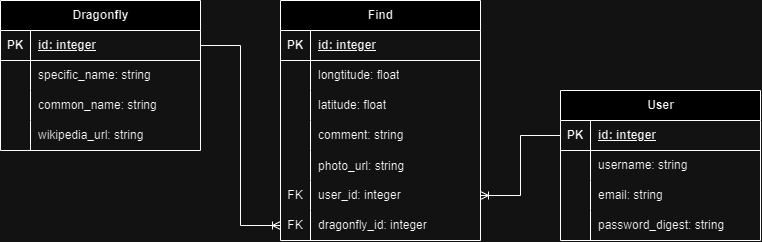

The diagram above was exported from draw.io. Its source (the exported page's mxGraphModel, read from the mxfile embedded in the PNG):
<mxGraphModel dx="966" dy="1407" grid="1" gridSize="10" guides="1" tooltips="1" connect="1" arrows="1" fold="1" page="1" pageScale="1" pageWidth="827" pageHeight="1169" math="0" shadow="0">
  <root>
    <mxCell id="0" />
    <mxCell id="1" parent="0" />
    <mxCell id="Ri_UPVaw92KlHWMwwM1q-1" value="Find" style="shape=table;startSize=30;container=1;collapsible=1;childLayout=tableLayout;fixedRows=1;rowLines=0;fontStyle=1;align=center;resizeLast=1;html=1;" vertex="1" parent="1">
      <mxGeometry x="280" y="280" width="200" height="240" as="geometry" />
    </mxCell>
    <mxCell id="Ri_UPVaw92KlHWMwwM1q-2" value="" style="shape=tableRow;horizontal=0;startSize=0;swimlaneHead=0;swimlaneBody=0;fillColor=none;collapsible=0;dropTarget=0;points=[[0,0.5],[1,0.5]];portConstraint=eastwest;top=0;left=0;right=0;bottom=1;" vertex="1" parent="Ri_UPVaw92KlHWMwwM1q-1">
      <mxGeometry y="30" width="200" height="30" as="geometry" />
    </mxCell>
    <mxCell id="Ri_UPVaw92KlHWMwwM1q-3" value="PK" style="shape=partialRectangle;connectable=0;fillColor=none;top=0;left=0;bottom=0;right=0;fontStyle=1;overflow=hidden;whiteSpace=wrap;html=1;" vertex="1" parent="Ri_UPVaw92KlHWMwwM1q-2">
      <mxGeometry width="30" height="30" as="geometry">
        <mxRectangle width="30" height="30" as="alternateBounds" />
      </mxGeometry>
    </mxCell>
    <mxCell id="Ri_UPVaw92KlHWMwwM1q-4" value="id: integer" style="shape=partialRectangle;connectable=0;fillColor=none;top=0;left=0;bottom=0;right=0;align=left;spacingLeft=6;fontStyle=5;overflow=hidden;whiteSpace=wrap;html=1;" vertex="1" parent="Ri_UPVaw92KlHWMwwM1q-2">
      <mxGeometry x="30" width="170" height="30" as="geometry">
        <mxRectangle width="170" height="30" as="alternateBounds" />
      </mxGeometry>
    </mxCell>
    <mxCell id="Ri_UPVaw92KlHWMwwM1q-5" value="" style="shape=tableRow;horizontal=0;startSize=0;swimlaneHead=0;swimlaneBody=0;fillColor=none;collapsible=0;dropTarget=0;points=[[0,0.5],[1,0.5]];portConstraint=eastwest;top=0;left=0;right=0;bottom=0;" vertex="1" parent="Ri_UPVaw92KlHWMwwM1q-1">
      <mxGeometry y="60" width="200" height="30" as="geometry" />
    </mxCell>
    <mxCell id="Ri_UPVaw92KlHWMwwM1q-6" value="" style="shape=partialRectangle;connectable=0;fillColor=none;top=0;left=0;bottom=0;right=0;editable=1;overflow=hidden;whiteSpace=wrap;html=1;" vertex="1" parent="Ri_UPVaw92KlHWMwwM1q-5">
      <mxGeometry width="30" height="30" as="geometry">
        <mxRectangle width="30" height="30" as="alternateBounds" />
      </mxGeometry>
    </mxCell>
    <mxCell id="Ri_UPVaw92KlHWMwwM1q-7" value="longtitude: float" style="shape=partialRectangle;connectable=0;fillColor=none;top=0;left=0;bottom=0;right=0;align=left;spacingLeft=6;overflow=hidden;whiteSpace=wrap;html=1;" vertex="1" parent="Ri_UPVaw92KlHWMwwM1q-5">
      <mxGeometry x="30" width="170" height="30" as="geometry">
        <mxRectangle width="170" height="30" as="alternateBounds" />
      </mxGeometry>
    </mxCell>
    <mxCell id="Ri_UPVaw92KlHWMwwM1q-8" value="" style="shape=tableRow;horizontal=0;startSize=0;swimlaneHead=0;swimlaneBody=0;fillColor=none;collapsible=0;dropTarget=0;points=[[0,0.5],[1,0.5]];portConstraint=eastwest;top=0;left=0;right=0;bottom=0;" vertex="1" parent="Ri_UPVaw92KlHWMwwM1q-1">
      <mxGeometry y="90" width="200" height="30" as="geometry" />
    </mxCell>
    <mxCell id="Ri_UPVaw92KlHWMwwM1q-9" value="" style="shape=partialRectangle;connectable=0;fillColor=none;top=0;left=0;bottom=0;right=0;editable=1;overflow=hidden;whiteSpace=wrap;html=1;" vertex="1" parent="Ri_UPVaw92KlHWMwwM1q-8">
      <mxGeometry width="30" height="30" as="geometry">
        <mxRectangle width="30" height="30" as="alternateBounds" />
      </mxGeometry>
    </mxCell>
    <mxCell id="Ri_UPVaw92KlHWMwwM1q-10" value="latitude: float" style="shape=partialRectangle;connectable=0;fillColor=none;top=0;left=0;bottom=0;right=0;align=left;spacingLeft=6;overflow=hidden;whiteSpace=wrap;html=1;" vertex="1" parent="Ri_UPVaw92KlHWMwwM1q-8">
      <mxGeometry x="30" width="170" height="30" as="geometry">
        <mxRectangle width="170" height="30" as="alternateBounds" />
      </mxGeometry>
    </mxCell>
    <mxCell id="Ri_UPVaw92KlHWMwwM1q-11" value="" style="shape=tableRow;horizontal=0;startSize=0;swimlaneHead=0;swimlaneBody=0;fillColor=none;collapsible=0;dropTarget=0;points=[[0,0.5],[1,0.5]];portConstraint=eastwest;top=0;left=0;right=0;bottom=0;" vertex="1" parent="Ri_UPVaw92KlHWMwwM1q-1">
      <mxGeometry y="120" width="200" height="30" as="geometry" />
    </mxCell>
    <mxCell id="Ri_UPVaw92KlHWMwwM1q-12" value="" style="shape=partialRectangle;connectable=0;fillColor=none;top=0;left=0;bottom=0;right=0;editable=1;overflow=hidden;whiteSpace=wrap;html=1;" vertex="1" parent="Ri_UPVaw92KlHWMwwM1q-11">
      <mxGeometry width="30" height="30" as="geometry">
        <mxRectangle width="30" height="30" as="alternateBounds" />
      </mxGeometry>
    </mxCell>
    <mxCell id="Ri_UPVaw92KlHWMwwM1q-13" value="comment: string" style="shape=partialRectangle;connectable=0;fillColor=none;top=0;left=0;bottom=0;right=0;align=left;spacingLeft=6;overflow=hidden;whiteSpace=wrap;html=1;" vertex="1" parent="Ri_UPVaw92KlHWMwwM1q-11">
      <mxGeometry x="30" width="170" height="30" as="geometry">
        <mxRectangle width="170" height="30" as="alternateBounds" />
      </mxGeometry>
    </mxCell>
    <mxCell id="Ri_UPVaw92KlHWMwwM1q-54" value="" style="shape=tableRow;horizontal=0;startSize=0;swimlaneHead=0;swimlaneBody=0;fillColor=none;collapsible=0;dropTarget=0;points=[[0,0.5],[1,0.5]];portConstraint=eastwest;top=0;left=0;right=0;bottom=0;" vertex="1" parent="Ri_UPVaw92KlHWMwwM1q-1">
      <mxGeometry y="150" width="200" height="30" as="geometry" />
    </mxCell>
    <mxCell id="Ri_UPVaw92KlHWMwwM1q-55" value="" style="shape=partialRectangle;connectable=0;fillColor=none;top=0;left=0;bottom=0;right=0;editable=1;overflow=hidden;" vertex="1" parent="Ri_UPVaw92KlHWMwwM1q-54">
      <mxGeometry width="30" height="30" as="geometry">
        <mxRectangle width="30" height="30" as="alternateBounds" />
      </mxGeometry>
    </mxCell>
    <mxCell id="Ri_UPVaw92KlHWMwwM1q-56" value="photo_url: string" style="shape=partialRectangle;connectable=0;fillColor=none;top=0;left=0;bottom=0;right=0;align=left;spacingLeft=6;overflow=hidden;" vertex="1" parent="Ri_UPVaw92KlHWMwwM1q-54">
      <mxGeometry x="30" width="170" height="30" as="geometry">
        <mxRectangle width="170" height="30" as="alternateBounds" />
      </mxGeometry>
    </mxCell>
    <mxCell id="Ri_UPVaw92KlHWMwwM1q-66" value="" style="shape=tableRow;horizontal=0;startSize=0;swimlaneHead=0;swimlaneBody=0;fillColor=none;collapsible=0;dropTarget=0;points=[[0,0.5],[1,0.5]];portConstraint=eastwest;top=0;left=0;right=0;bottom=0;" vertex="1" parent="Ri_UPVaw92KlHWMwwM1q-1">
      <mxGeometry y="180" width="200" height="30" as="geometry" />
    </mxCell>
    <mxCell id="Ri_UPVaw92KlHWMwwM1q-67" value="FK" style="shape=partialRectangle;connectable=0;fillColor=none;top=0;left=0;bottom=0;right=0;fontStyle=0;overflow=hidden;whiteSpace=wrap;html=1;" vertex="1" parent="Ri_UPVaw92KlHWMwwM1q-66">
      <mxGeometry width="30" height="30" as="geometry">
        <mxRectangle width="30" height="30" as="alternateBounds" />
      </mxGeometry>
    </mxCell>
    <mxCell id="Ri_UPVaw92KlHWMwwM1q-68" value="user_id: integer" style="shape=partialRectangle;connectable=0;fillColor=none;top=0;left=0;bottom=0;right=0;align=left;spacingLeft=6;fontStyle=0;overflow=hidden;whiteSpace=wrap;html=1;" vertex="1" parent="Ri_UPVaw92KlHWMwwM1q-66">
      <mxGeometry x="30" width="170" height="30" as="geometry">
        <mxRectangle width="170" height="30" as="alternateBounds" />
      </mxGeometry>
    </mxCell>
    <mxCell id="Ri_UPVaw92KlHWMwwM1q-63" value="" style="shape=tableRow;horizontal=0;startSize=0;swimlaneHead=0;swimlaneBody=0;fillColor=none;collapsible=0;dropTarget=0;points=[[0,0.5],[1,0.5]];portConstraint=eastwest;top=0;left=0;right=0;bottom=0;" vertex="1" parent="Ri_UPVaw92KlHWMwwM1q-1">
      <mxGeometry y="210" width="200" height="30" as="geometry" />
    </mxCell>
    <mxCell id="Ri_UPVaw92KlHWMwwM1q-64" value="FK" style="shape=partialRectangle;connectable=0;fillColor=none;top=0;left=0;bottom=0;right=0;fontStyle=0;overflow=hidden;whiteSpace=wrap;html=1;" vertex="1" parent="Ri_UPVaw92KlHWMwwM1q-63">
      <mxGeometry width="30" height="30" as="geometry">
        <mxRectangle width="30" height="30" as="alternateBounds" />
      </mxGeometry>
    </mxCell>
    <mxCell id="Ri_UPVaw92KlHWMwwM1q-65" value="dragonfly_id: integer" style="shape=partialRectangle;connectable=0;fillColor=none;top=0;left=0;bottom=0;right=0;align=left;spacingLeft=6;fontStyle=0;overflow=hidden;whiteSpace=wrap;html=1;" vertex="1" parent="Ri_UPVaw92KlHWMwwM1q-63">
      <mxGeometry x="30" width="170" height="30" as="geometry">
        <mxRectangle width="170" height="30" as="alternateBounds" />
      </mxGeometry>
    </mxCell>
    <mxCell id="Ri_UPVaw92KlHWMwwM1q-14" value="User" style="shape=table;startSize=30;container=1;collapsible=1;childLayout=tableLayout;fixedRows=1;rowLines=0;fontStyle=1;align=center;resizeLast=1;html=1;" vertex="1" parent="1">
      <mxGeometry x="560" y="370" width="200" height="150" as="geometry" />
    </mxCell>
    <mxCell id="Ri_UPVaw92KlHWMwwM1q-15" value="" style="shape=tableRow;horizontal=0;startSize=0;swimlaneHead=0;swimlaneBody=0;fillColor=none;collapsible=0;dropTarget=0;points=[[0,0.5],[1,0.5]];portConstraint=eastwest;top=0;left=0;right=0;bottom=1;" vertex="1" parent="Ri_UPVaw92KlHWMwwM1q-14">
      <mxGeometry y="30" width="200" height="30" as="geometry" />
    </mxCell>
    <mxCell id="Ri_UPVaw92KlHWMwwM1q-16" value="PK" style="shape=partialRectangle;connectable=0;fillColor=none;top=0;left=0;bottom=0;right=0;fontStyle=1;overflow=hidden;whiteSpace=wrap;html=1;" vertex="1" parent="Ri_UPVaw92KlHWMwwM1q-15">
      <mxGeometry width="30" height="30" as="geometry">
        <mxRectangle width="30" height="30" as="alternateBounds" />
      </mxGeometry>
    </mxCell>
    <mxCell id="Ri_UPVaw92KlHWMwwM1q-17" value="id: integer" style="shape=partialRectangle;connectable=0;fillColor=none;top=0;left=0;bottom=0;right=0;align=left;spacingLeft=6;fontStyle=5;overflow=hidden;whiteSpace=wrap;html=1;" vertex="1" parent="Ri_UPVaw92KlHWMwwM1q-15">
      <mxGeometry x="30" width="170" height="30" as="geometry">
        <mxRectangle width="170" height="30" as="alternateBounds" />
      </mxGeometry>
    </mxCell>
    <mxCell id="Ri_UPVaw92KlHWMwwM1q-18" value="" style="shape=tableRow;horizontal=0;startSize=0;swimlaneHead=0;swimlaneBody=0;fillColor=none;collapsible=0;dropTarget=0;points=[[0,0.5],[1,0.5]];portConstraint=eastwest;top=0;left=0;right=0;bottom=0;" vertex="1" parent="Ri_UPVaw92KlHWMwwM1q-14">
      <mxGeometry y="60" width="200" height="30" as="geometry" />
    </mxCell>
    <mxCell id="Ri_UPVaw92KlHWMwwM1q-19" value="" style="shape=partialRectangle;connectable=0;fillColor=none;top=0;left=0;bottom=0;right=0;editable=1;overflow=hidden;whiteSpace=wrap;html=1;" vertex="1" parent="Ri_UPVaw92KlHWMwwM1q-18">
      <mxGeometry width="30" height="30" as="geometry">
        <mxRectangle width="30" height="30" as="alternateBounds" />
      </mxGeometry>
    </mxCell>
    <mxCell id="Ri_UPVaw92KlHWMwwM1q-20" value="username: string" style="shape=partialRectangle;connectable=0;fillColor=none;top=0;left=0;bottom=0;right=0;align=left;spacingLeft=6;overflow=hidden;whiteSpace=wrap;html=1;" vertex="1" parent="Ri_UPVaw92KlHWMwwM1q-18">
      <mxGeometry x="30" width="170" height="30" as="geometry">
        <mxRectangle width="170" height="30" as="alternateBounds" />
      </mxGeometry>
    </mxCell>
    <mxCell id="Ri_UPVaw92KlHWMwwM1q-21" value="" style="shape=tableRow;horizontal=0;startSize=0;swimlaneHead=0;swimlaneBody=0;fillColor=none;collapsible=0;dropTarget=0;points=[[0,0.5],[1,0.5]];portConstraint=eastwest;top=0;left=0;right=0;bottom=0;" vertex="1" parent="Ri_UPVaw92KlHWMwwM1q-14">
      <mxGeometry y="90" width="200" height="30" as="geometry" />
    </mxCell>
    <mxCell id="Ri_UPVaw92KlHWMwwM1q-22" value="" style="shape=partialRectangle;connectable=0;fillColor=none;top=0;left=0;bottom=0;right=0;editable=1;overflow=hidden;whiteSpace=wrap;html=1;" vertex="1" parent="Ri_UPVaw92KlHWMwwM1q-21">
      <mxGeometry width="30" height="30" as="geometry">
        <mxRectangle width="30" height="30" as="alternateBounds" />
      </mxGeometry>
    </mxCell>
    <mxCell id="Ri_UPVaw92KlHWMwwM1q-23" value="email: string" style="shape=partialRectangle;connectable=0;fillColor=none;top=0;left=0;bottom=0;right=0;align=left;spacingLeft=6;overflow=hidden;whiteSpace=wrap;html=1;" vertex="1" parent="Ri_UPVaw92KlHWMwwM1q-21">
      <mxGeometry x="30" width="170" height="30" as="geometry">
        <mxRectangle width="170" height="30" as="alternateBounds" />
      </mxGeometry>
    </mxCell>
    <mxCell id="Ri_UPVaw92KlHWMwwM1q-24" value="" style="shape=tableRow;horizontal=0;startSize=0;swimlaneHead=0;swimlaneBody=0;fillColor=none;collapsible=0;dropTarget=0;points=[[0,0.5],[1,0.5]];portConstraint=eastwest;top=0;left=0;right=0;bottom=0;" vertex="1" parent="Ri_UPVaw92KlHWMwwM1q-14">
      <mxGeometry y="120" width="200" height="30" as="geometry" />
    </mxCell>
    <mxCell id="Ri_UPVaw92KlHWMwwM1q-25" value="" style="shape=partialRectangle;connectable=0;fillColor=none;top=0;left=0;bottom=0;right=0;editable=1;overflow=hidden;whiteSpace=wrap;html=1;" vertex="1" parent="Ri_UPVaw92KlHWMwwM1q-24">
      <mxGeometry width="30" height="30" as="geometry">
        <mxRectangle width="30" height="30" as="alternateBounds" />
      </mxGeometry>
    </mxCell>
    <mxCell id="Ri_UPVaw92KlHWMwwM1q-26" value="password_digest: string" style="shape=partialRectangle;connectable=0;fillColor=none;top=0;left=0;bottom=0;right=0;align=left;spacingLeft=6;overflow=hidden;whiteSpace=wrap;html=1;" vertex="1" parent="Ri_UPVaw92KlHWMwwM1q-24">
      <mxGeometry x="30" width="170" height="30" as="geometry">
        <mxRectangle width="170" height="30" as="alternateBounds" />
      </mxGeometry>
    </mxCell>
    <mxCell id="Ri_UPVaw92KlHWMwwM1q-40" value="Dragonfly" style="shape=table;startSize=30;container=1;collapsible=1;childLayout=tableLayout;fixedRows=1;rowLines=0;fontStyle=1;align=center;resizeLast=1;html=1;" vertex="1" parent="1">
      <mxGeometry y="280" width="200" height="150" as="geometry" />
    </mxCell>
    <mxCell id="Ri_UPVaw92KlHWMwwM1q-41" value="" style="shape=tableRow;horizontal=0;startSize=0;swimlaneHead=0;swimlaneBody=0;fillColor=none;collapsible=0;dropTarget=0;points=[[0,0.5],[1,0.5]];portConstraint=eastwest;top=0;left=0;right=0;bottom=1;" vertex="1" parent="Ri_UPVaw92KlHWMwwM1q-40">
      <mxGeometry y="30" width="200" height="30" as="geometry" />
    </mxCell>
    <mxCell id="Ri_UPVaw92KlHWMwwM1q-42" value="PK" style="shape=partialRectangle;connectable=0;fillColor=none;top=0;left=0;bottom=0;right=0;fontStyle=1;overflow=hidden;whiteSpace=wrap;html=1;" vertex="1" parent="Ri_UPVaw92KlHWMwwM1q-41">
      <mxGeometry width="30" height="30" as="geometry">
        <mxRectangle width="30" height="30" as="alternateBounds" />
      </mxGeometry>
    </mxCell>
    <mxCell id="Ri_UPVaw92KlHWMwwM1q-43" value="id: integer" style="shape=partialRectangle;connectable=0;fillColor=none;top=0;left=0;bottom=0;right=0;align=left;spacingLeft=6;fontStyle=5;overflow=hidden;whiteSpace=wrap;html=1;" vertex="1" parent="Ri_UPVaw92KlHWMwwM1q-41">
      <mxGeometry x="30" width="170" height="30" as="geometry">
        <mxRectangle width="170" height="30" as="alternateBounds" />
      </mxGeometry>
    </mxCell>
    <mxCell id="Ri_UPVaw92KlHWMwwM1q-44" value="" style="shape=tableRow;horizontal=0;startSize=0;swimlaneHead=0;swimlaneBody=0;fillColor=none;collapsible=0;dropTarget=0;points=[[0,0.5],[1,0.5]];portConstraint=eastwest;top=0;left=0;right=0;bottom=0;" vertex="1" parent="Ri_UPVaw92KlHWMwwM1q-40">
      <mxGeometry y="60" width="200" height="30" as="geometry" />
    </mxCell>
    <mxCell id="Ri_UPVaw92KlHWMwwM1q-45" value="" style="shape=partialRectangle;connectable=0;fillColor=none;top=0;left=0;bottom=0;right=0;editable=1;overflow=hidden;whiteSpace=wrap;html=1;" vertex="1" parent="Ri_UPVaw92KlHWMwwM1q-44">
      <mxGeometry width="30" height="30" as="geometry">
        <mxRectangle width="30" height="30" as="alternateBounds" />
      </mxGeometry>
    </mxCell>
    <mxCell id="Ri_UPVaw92KlHWMwwM1q-46" value="specific_name: string" style="shape=partialRectangle;connectable=0;fillColor=none;top=0;left=0;bottom=0;right=0;align=left;spacingLeft=6;overflow=hidden;whiteSpace=wrap;html=1;" vertex="1" parent="Ri_UPVaw92KlHWMwwM1q-44">
      <mxGeometry x="30" width="170" height="30" as="geometry">
        <mxRectangle width="170" height="30" as="alternateBounds" />
      </mxGeometry>
    </mxCell>
    <mxCell id="Ri_UPVaw92KlHWMwwM1q-47" value="" style="shape=tableRow;horizontal=0;startSize=0;swimlaneHead=0;swimlaneBody=0;fillColor=none;collapsible=0;dropTarget=0;points=[[0,0.5],[1,0.5]];portConstraint=eastwest;top=0;left=0;right=0;bottom=0;" vertex="1" parent="Ri_UPVaw92KlHWMwwM1q-40">
      <mxGeometry y="90" width="200" height="30" as="geometry" />
    </mxCell>
    <mxCell id="Ri_UPVaw92KlHWMwwM1q-48" value="" style="shape=partialRectangle;connectable=0;fillColor=none;top=0;left=0;bottom=0;right=0;editable=1;overflow=hidden;whiteSpace=wrap;html=1;" vertex="1" parent="Ri_UPVaw92KlHWMwwM1q-47">
      <mxGeometry width="30" height="30" as="geometry">
        <mxRectangle width="30" height="30" as="alternateBounds" />
      </mxGeometry>
    </mxCell>
    <mxCell id="Ri_UPVaw92KlHWMwwM1q-49" value="common_name: string" style="shape=partialRectangle;connectable=0;fillColor=none;top=0;left=0;bottom=0;right=0;align=left;spacingLeft=6;overflow=hidden;whiteSpace=wrap;html=1;" vertex="1" parent="Ri_UPVaw92KlHWMwwM1q-47">
      <mxGeometry x="30" width="170" height="30" as="geometry">
        <mxRectangle width="170" height="30" as="alternateBounds" />
      </mxGeometry>
    </mxCell>
    <mxCell id="Ri_UPVaw92KlHWMwwM1q-50" value="" style="shape=tableRow;horizontal=0;startSize=0;swimlaneHead=0;swimlaneBody=0;fillColor=none;collapsible=0;dropTarget=0;points=[[0,0.5],[1,0.5]];portConstraint=eastwest;top=0;left=0;right=0;bottom=0;" vertex="1" parent="Ri_UPVaw92KlHWMwwM1q-40">
      <mxGeometry y="120" width="200" height="30" as="geometry" />
    </mxCell>
    <mxCell id="Ri_UPVaw92KlHWMwwM1q-51" value="" style="shape=partialRectangle;connectable=0;fillColor=none;top=0;left=0;bottom=0;right=0;editable=1;overflow=hidden;whiteSpace=wrap;html=1;" vertex="1" parent="Ri_UPVaw92KlHWMwwM1q-50">
      <mxGeometry width="30" height="30" as="geometry">
        <mxRectangle width="30" height="30" as="alternateBounds" />
      </mxGeometry>
    </mxCell>
    <mxCell id="Ri_UPVaw92KlHWMwwM1q-52" value="wikipedia_url: string" style="shape=partialRectangle;connectable=0;fillColor=none;top=0;left=0;bottom=0;right=0;align=left;spacingLeft=6;overflow=hidden;whiteSpace=wrap;html=1;" vertex="1" parent="Ri_UPVaw92KlHWMwwM1q-50">
      <mxGeometry x="30" width="170" height="30" as="geometry">
        <mxRectangle width="170" height="30" as="alternateBounds" />
      </mxGeometry>
    </mxCell>
    <mxCell id="Ri_UPVaw92KlHWMwwM1q-69" style="edgeStyle=orthogonalEdgeStyle;rounded=0;orthogonalLoop=1;jettySize=auto;html=1;exitX=1;exitY=0.5;exitDx=0;exitDy=0;entryX=0;entryY=0.5;entryDx=0;entryDy=0;endArrow=ERoneToMany;endFill=0;" edge="1" parent="1" source="Ri_UPVaw92KlHWMwwM1q-41" target="Ri_UPVaw92KlHWMwwM1q-63">
      <mxGeometry relative="1" as="geometry" />
    </mxCell>
    <mxCell id="Ri_UPVaw92KlHWMwwM1q-70" style="edgeStyle=orthogonalEdgeStyle;rounded=0;orthogonalLoop=1;jettySize=auto;html=1;exitX=0;exitY=0.5;exitDx=0;exitDy=0;entryX=1;entryY=0.5;entryDx=0;entryDy=0;endArrow=ERoneToMany;endFill=0;" edge="1" parent="1" source="Ri_UPVaw92KlHWMwwM1q-15" target="Ri_UPVaw92KlHWMwwM1q-66">
      <mxGeometry relative="1" as="geometry" />
    </mxCell>
  </root>
</mxGraphModel>